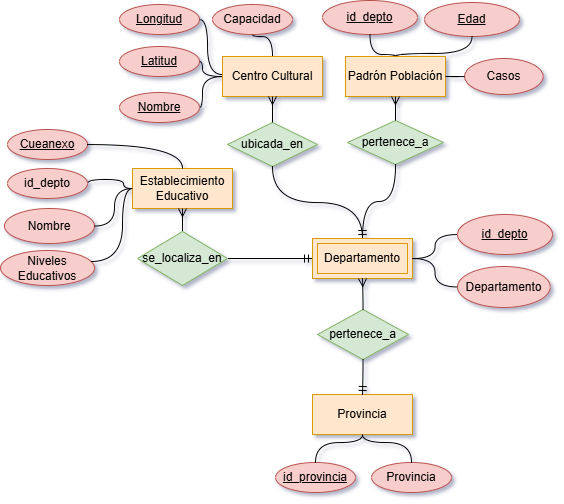

The diagram above was exported from draw.io. Its source (the exported page's mxGraphModel, read from the mxfile embedded in the PNG):
<mxGraphModel dx="1059" dy="1447" grid="1" gridSize="10" guides="1" tooltips="1" connect="1" arrows="1" fold="1" page="1" pageScale="1" pageWidth="1169" pageHeight="827" background="none" math="0" shadow="1">
  <root>
    <mxCell id="0" />
    <mxCell id="1" parent="0" />
    <mxCell id="zyaboOiqE5YYwJjso_Xx-1" value="Provincia" style="whiteSpace=wrap;html=1;align=center;fillColor=#ffe6cc;strokeColor=#d79b00;" parent="1" vertex="1">
      <mxGeometry x="405" y="360" width="100" height="40" as="geometry" />
    </mxCell>
    <mxCell id="zyaboOiqE5YYwJjso_Xx-3" value="Establecimiento&lt;div&gt;Educativo&lt;/div&gt;" style="whiteSpace=wrap;html=1;align=center;fillColor=#ffe6cc;strokeColor=#d79b00;" parent="1" vertex="1">
      <mxGeometry x="225" y="134" width="100" height="40" as="geometry" />
    </mxCell>
    <mxCell id="zyaboOiqE5YYwJjso_Xx-4" value="Centro Cultural" style="whiteSpace=wrap;html=1;align=center;fillColor=#ffe6cc;strokeColor=#d79b00;" parent="1" vertex="1">
      <mxGeometry x="315" y="22" width="100" height="40" as="geometry" />
    </mxCell>
    <mxCell id="zyaboOiqE5YYwJjso_Xx-6" value="Padrón Población" style="whiteSpace=wrap;html=1;align=center;fillColor=#ffe6cc;strokeColor=#d79b00;" parent="1" vertex="1">
      <mxGeometry x="438" y="22" width="100" height="40" as="geometry" />
    </mxCell>
    <mxCell id="zyaboOiqE5YYwJjso_Xx-9" value="Cueanexo" style="ellipse;whiteSpace=wrap;html=1;align=center;fontStyle=4;fillColor=#f8cecc;strokeColor=#b85450;" parent="1" vertex="1">
      <mxGeometry x="100" y="95" width="80" height="30" as="geometry" />
    </mxCell>
    <mxCell id="zyaboOiqE5YYwJjso_Xx-10" value="Nombre" style="ellipse;whiteSpace=wrap;html=1;align=center;fillColor=#f8cecc;strokeColor=#b85450;" parent="1" vertex="1">
      <mxGeometry x="97" y="174" width="90" height="35" as="geometry" />
    </mxCell>
    <mxCell id="zyaboOiqE5YYwJjso_Xx-11" value="Niveles Educativos" style="ellipse;whiteSpace=wrap;html=1;align=center;fillColor=#f8cecc;strokeColor=#b85450;" parent="1" vertex="1">
      <mxGeometry x="93" y="216" width="94" height="35" as="geometry" />
    </mxCell>
    <mxCell id="Y45alARJ79JNne2aD2Tk-10" value="" style="edgeStyle=orthogonalEdgeStyle;fontSize=12;html=1;endArrow=ERmandOne;rounded=0;curved=1;" parent="1" source="Y45alARJ79JNne2aD2Tk-39" target="1WPwngO0lhU2ax_L6Jsb-1" edge="1">
      <mxGeometry width="100" height="100" relative="1" as="geometry">
        <mxPoint x="474" y="100.00000000000006" as="sourcePoint" />
        <mxPoint x="550" y="80" as="targetPoint" />
      </mxGeometry>
    </mxCell>
    <mxCell id="Y45alARJ79JNne2aD2Tk-11" value="" style="edgeStyle=orthogonalEdgeStyle;fontSize=12;html=1;endArrow=ERmany;rounded=0;curved=1;" parent="1" source="Y45alARJ79JNne2aD2Tk-39" target="zyaboOiqE5YYwJjso_Xx-3" edge="1">
      <mxGeometry width="100" height="100" relative="1" as="geometry">
        <mxPoint x="354.0000000000001" y="100.00000000000006" as="sourcePoint" />
        <mxPoint x="460" y="60" as="targetPoint" />
      </mxGeometry>
    </mxCell>
    <mxCell id="Y45alARJ79JNne2aD2Tk-12" value="Provincia" style="ellipse;whiteSpace=wrap;html=1;align=center;fillColor=#f8cecc;strokeColor=#b85450;" parent="1" vertex="1">
      <mxGeometry x="464" y="428" width="80" height="30" as="geometry" />
    </mxCell>
    <mxCell id="Y45alARJ79JNne2aD2Tk-14" value="id_provincia" style="ellipse;whiteSpace=wrap;html=1;align=center;fontStyle=4;fillColor=#f8cecc;strokeColor=#b85450;" parent="1" vertex="1">
      <mxGeometry x="368" y="428" width="80" height="30" as="geometry" />
    </mxCell>
    <mxCell id="Y45alARJ79JNne2aD2Tk-32" style="edgeStyle=orthogonalEdgeStyle;curved=1;rounded=0;orthogonalLoop=1;jettySize=auto;html=1;endArrow=none;startFill=0;" parent="1" source="Y45alARJ79JNne2aD2Tk-23" target="1WPwngO0lhU2ax_L6Jsb-1" edge="1">
      <mxGeometry relative="1" as="geometry">
        <mxPoint x="690" y="240" as="targetPoint" />
      </mxGeometry>
    </mxCell>
    <mxCell id="Y45alARJ79JNne2aD2Tk-23" value="Departamento" style="ellipse;whiteSpace=wrap;html=1;align=center;fillColor=#f8cecc;strokeColor=#b85450;" parent="1" vertex="1">
      <mxGeometry x="550" y="232" width="92.75" height="41" as="geometry" />
    </mxCell>
    <mxCell id="Y45alARJ79JNne2aD2Tk-39" value="se_localiza_en" style="shape=rhombus;perimeter=rhombusPerimeter;whiteSpace=wrap;html=1;align=center;fillColor=#d5e8d4;strokeColor=#82b366;" parent="1" vertex="1">
      <mxGeometry x="230" y="197" width="90" height="54" as="geometry" />
    </mxCell>
    <mxCell id="Y45alARJ79JNne2aD2Tk-51" value="ubicada_en" style="shape=rhombus;perimeter=rhombusPerimeter;whiteSpace=wrap;html=1;align=center;fillColor=#d5e8d4;strokeColor=#82b366;" parent="1" vertex="1">
      <mxGeometry x="320" y="88" width="90" height="44" as="geometry" />
    </mxCell>
    <mxCell id="Y45alARJ79JNne2aD2Tk-52" value="" style="edgeStyle=orthogonalEdgeStyle;fontSize=12;html=1;endArrow=ERmandOne;rounded=0;curved=1;" parent="1" source="Y45alARJ79JNne2aD2Tk-51" target="1WPwngO0lhU2ax_L6Jsb-1" edge="1">
      <mxGeometry width="100" height="100" relative="1" as="geometry">
        <mxPoint x="384" y="175" as="sourcePoint" />
        <mxPoint x="415" y="356.0000000000001" as="targetPoint" />
      </mxGeometry>
    </mxCell>
    <mxCell id="Y45alARJ79JNne2aD2Tk-53" value="" style="edgeStyle=orthogonalEdgeStyle;fontSize=12;html=1;endArrow=ERmany;rounded=0;curved=1;" parent="1" source="Y45alARJ79JNne2aD2Tk-51" target="zyaboOiqE5YYwJjso_Xx-4" edge="1">
      <mxGeometry width="100" height="100" relative="1" as="geometry">
        <mxPoint x="500" y="260" as="sourcePoint" />
        <mxPoint x="480" y="315" as="targetPoint" />
      </mxGeometry>
    </mxCell>
    <mxCell id="Y45alARJ79JNne2aD2Tk-56" value="Longitud" style="ellipse;whiteSpace=wrap;html=1;align=center;fontStyle=4;fillColor=#f8cecc;strokeColor=#b85450;" parent="1" vertex="1">
      <mxGeometry x="212" y="-30" width="80" height="30" as="geometry" />
    </mxCell>
    <mxCell id="Y45alARJ79JNne2aD2Tk-57" value="Latitud" style="ellipse;whiteSpace=wrap;html=1;align=center;fontStyle=4;fillColor=#f8cecc;strokeColor=#b85450;" parent="1" vertex="1">
      <mxGeometry x="212" y="12" width="80" height="30" as="geometry" />
    </mxCell>
    <mxCell id="Y45alARJ79JNne2aD2Tk-58" value="Nombre" style="ellipse;whiteSpace=wrap;html=1;align=center;fontStyle=4;fillColor=#f8cecc;strokeColor=#b85450;" parent="1" vertex="1">
      <mxGeometry x="212" y="58" width="80" height="30" as="geometry" />
    </mxCell>
    <mxCell id="Y45alARJ79JNne2aD2Tk-59" value="Capacidad" style="ellipse;whiteSpace=wrap;html=1;align=center;fillColor=#f8cecc;strokeColor=#b85450;" parent="1" vertex="1">
      <mxGeometry x="305" y="-30" width="80" height="30" as="geometry" />
    </mxCell>
    <mxCell id="Y45alARJ79JNne2aD2Tk-64" value="pertenece_a" style="shape=rhombus;perimeter=rhombusPerimeter;whiteSpace=wrap;html=1;align=center;fillColor=#d5e8d4;strokeColor=#82b366;" parent="1" vertex="1">
      <mxGeometry x="440" y="86" width="96" height="44" as="geometry" />
    </mxCell>
    <mxCell id="Y45alARJ79JNne2aD2Tk-65" value="" style="edgeStyle=orthogonalEdgeStyle;fontSize=12;html=1;endArrow=ERmany;rounded=0;curved=1;" parent="1" source="Y45alARJ79JNne2aD2Tk-64" target="zyaboOiqE5YYwJjso_Xx-6" edge="1">
      <mxGeometry width="100" height="100" relative="1" as="geometry">
        <mxPoint x="500" y="260" as="sourcePoint" />
        <mxPoint x="480" y="315" as="targetPoint" />
      </mxGeometry>
    </mxCell>
    <mxCell id="Y45alARJ79JNne2aD2Tk-66" value="" style="edgeStyle=orthogonalEdgeStyle;fontSize=12;html=1;endArrow=ERmandOne;rounded=0;curved=1;" parent="1" source="Y45alARJ79JNne2aD2Tk-64" target="1WPwngO0lhU2ax_L6Jsb-1" edge="1">
      <mxGeometry width="100" height="100" relative="1" as="geometry">
        <mxPoint x="540" y="235" as="sourcePoint" />
        <mxPoint x="440" y="250" as="targetPoint" />
      </mxGeometry>
    </mxCell>
    <mxCell id="Y45alARJ79JNne2aD2Tk-69" value="&lt;u&gt;Edad&lt;/u&gt;" style="ellipse;whiteSpace=wrap;html=1;align=center;fillColor=#f8cecc;strokeColor=#b85450;" parent="1" vertex="1">
      <mxGeometry x="517" y="-32" width="95" height="34" as="geometry" />
    </mxCell>
    <mxCell id="Y45alARJ79JNne2aD2Tk-70" value="Casos" style="ellipse;whiteSpace=wrap;html=1;align=center;fillColor=#f8cecc;strokeColor=#b85450;" parent="1" vertex="1">
      <mxGeometry x="557.13" y="24" width="78.5" height="36" as="geometry" />
    </mxCell>
    <mxCell id="Y45alARJ79JNne2aD2Tk-71" style="edgeStyle=orthogonalEdgeStyle;curved=1;rounded=0;orthogonalLoop=1;jettySize=auto;html=1;endArrow=none;startFill=0;entryX=0.5;entryY=0;entryDx=0;entryDy=0;" parent="1" source="Y45alARJ79JNne2aD2Tk-69" target="zyaboOiqE5YYwJjso_Xx-6" edge="1">
      <mxGeometry relative="1" as="geometry">
        <mxPoint x="410" y="450" as="sourcePoint" />
        <mxPoint x="763" y="-15" as="targetPoint" />
        <Array as="points">
          <mxPoint x="565" y="19" />
          <mxPoint x="488" y="19" />
        </Array>
      </mxGeometry>
    </mxCell>
    <mxCell id="Y45alARJ79JNne2aD2Tk-72" style="edgeStyle=orthogonalEdgeStyle;curved=1;rounded=0;orthogonalLoop=1;jettySize=auto;html=1;endArrow=none;startFill=0;entryX=1;entryY=0.5;entryDx=0;entryDy=0;" parent="1" source="Y45alARJ79JNne2aD2Tk-70" target="zyaboOiqE5YYwJjso_Xx-6" edge="1">
      <mxGeometry relative="1" as="geometry">
        <mxPoint x="420" y="460" as="sourcePoint" />
        <mxPoint x="698" y="29" as="targetPoint" />
      </mxGeometry>
    </mxCell>
    <mxCell id="Y45alARJ79JNne2aD2Tk-73" style="edgeStyle=orthogonalEdgeStyle;curved=1;rounded=0;orthogonalLoop=1;jettySize=auto;html=1;endArrow=none;startFill=0;" parent="1" source="Y45alARJ79JNne2aD2Tk-12" target="zyaboOiqE5YYwJjso_Xx-1" edge="1">
      <mxGeometry relative="1" as="geometry">
        <mxPoint x="410" y="450" as="sourcePoint" />
        <mxPoint x="455" y="420" as="targetPoint" />
      </mxGeometry>
    </mxCell>
    <mxCell id="Y45alARJ79JNne2aD2Tk-74" style="edgeStyle=orthogonalEdgeStyle;curved=1;rounded=0;orthogonalLoop=1;jettySize=auto;html=1;endArrow=none;startFill=0;" parent="1" source="Y45alARJ79JNne2aD2Tk-14" target="zyaboOiqE5YYwJjso_Xx-1" edge="1">
      <mxGeometry relative="1" as="geometry">
        <mxPoint x="100" y="225" as="sourcePoint" />
        <mxPoint x="140" y="190" as="targetPoint" />
      </mxGeometry>
    </mxCell>
    <mxCell id="Y45alARJ79JNne2aD2Tk-75" style="edgeStyle=orthogonalEdgeStyle;curved=1;rounded=0;orthogonalLoop=1;jettySize=auto;html=1;endArrow=none;startFill=0;entryX=0;entryY=0.5;entryDx=0;entryDy=0;" parent="1" source="zyaboOiqE5YYwJjso_Xx-11" edge="1" target="zyaboOiqE5YYwJjso_Xx-3">
      <mxGeometry relative="1" as="geometry">
        <mxPoint x="89" y="155" as="sourcePoint" />
        <mxPoint x="280" y="170" as="targetPoint" />
        <Array as="points">
          <mxPoint x="215" y="227" />
          <mxPoint x="215" y="154" />
        </Array>
      </mxGeometry>
    </mxCell>
    <mxCell id="Y45alARJ79JNne2aD2Tk-78" style="edgeStyle=orthogonalEdgeStyle;curved=1;rounded=0;orthogonalLoop=1;jettySize=auto;html=1;endArrow=none;startFill=0;" parent="1" source="zyaboOiqE5YYwJjso_Xx-4" target="Y45alARJ79JNne2aD2Tk-56" edge="1">
      <mxGeometry relative="1" as="geometry">
        <mxPoint x="290" y="370" as="sourcePoint" />
        <mxPoint x="140" y="195" as="targetPoint" />
        <Array as="points">
          <mxPoint x="300" y="40" />
          <mxPoint x="300" y="-15" />
        </Array>
      </mxGeometry>
    </mxCell>
    <mxCell id="Y45alARJ79JNne2aD2Tk-79" style="edgeStyle=orthogonalEdgeStyle;curved=1;rounded=0;orthogonalLoop=1;jettySize=auto;html=1;endArrow=none;startFill=0;" parent="1" source="zyaboOiqE5YYwJjso_Xx-4" target="Y45alARJ79JNne2aD2Tk-57" edge="1">
      <mxGeometry relative="1" as="geometry">
        <mxPoint x="215" y="385" as="sourcePoint" />
        <mxPoint x="190" y="340" as="targetPoint" />
      </mxGeometry>
    </mxCell>
    <mxCell id="Y45alARJ79JNne2aD2Tk-80" style="edgeStyle=orthogonalEdgeStyle;curved=1;rounded=0;orthogonalLoop=1;jettySize=auto;html=1;endArrow=none;startFill=0;" parent="1" source="zyaboOiqE5YYwJjso_Xx-4" target="Y45alARJ79JNne2aD2Tk-58" edge="1">
      <mxGeometry relative="1" as="geometry">
        <mxPoint x="190" y="385" as="sourcePoint" />
        <mxPoint x="111" y="341" as="targetPoint" />
      </mxGeometry>
    </mxCell>
    <mxCell id="Y45alARJ79JNne2aD2Tk-81" style="edgeStyle=orthogonalEdgeStyle;curved=1;rounded=0;orthogonalLoop=1;jettySize=auto;html=1;endArrow=none;startFill=0;" parent="1" source="zyaboOiqE5YYwJjso_Xx-4" target="Y45alARJ79JNne2aD2Tk-59" edge="1">
      <mxGeometry relative="1" as="geometry">
        <mxPoint x="140" y="395" as="sourcePoint" />
        <mxPoint x="130" y="430" as="targetPoint" />
      </mxGeometry>
    </mxCell>
    <mxCell id="Y45alARJ79JNne2aD2Tk-83" style="edgeStyle=orthogonalEdgeStyle;curved=1;rounded=0;orthogonalLoop=1;jettySize=auto;html=1;endArrow=none;startFill=0;" parent="1" source="zyaboOiqE5YYwJjso_Xx-10" target="zyaboOiqE5YYwJjso_Xx-3" edge="1">
      <mxGeometry relative="1" as="geometry">
        <mxPoint x="320" y="90" as="sourcePoint" />
        <mxPoint x="190" y="100" as="targetPoint" />
      </mxGeometry>
    </mxCell>
    <mxCell id="Y45alARJ79JNne2aD2Tk-84" style="edgeStyle=orthogonalEdgeStyle;curved=1;rounded=0;orthogonalLoop=1;jettySize=auto;html=1;endArrow=none;startFill=0;" parent="1" source="zyaboOiqE5YYwJjso_Xx-9" target="zyaboOiqE5YYwJjso_Xx-3" edge="1">
      <mxGeometry relative="1" as="geometry">
        <mxPoint x="230" y="60" as="sourcePoint" />
        <mxPoint x="280" y="170" as="targetPoint" />
      </mxGeometry>
    </mxCell>
    <mxCell id="1WPwngO0lhU2ax_L6Jsb-1" value="Departamento" style="shape=ext;margin=3;double=1;whiteSpace=wrap;html=1;align=center;fillColor=#ffe6cc;strokeColor=#d79b00;" vertex="1" parent="1">
      <mxGeometry x="405" y="204" width="100" height="40" as="geometry" />
    </mxCell>
    <mxCell id="RjmqD9K0sQCsmZrPheEH-1" value="pertenece_a" style="shape=rhombus;perimeter=rhombusPerimeter;whiteSpace=wrap;html=1;align=center;fillColor=#d5e8d4;strokeColor=#82b366;" vertex="1" parent="1">
      <mxGeometry x="410" y="275" width="91" height="50" as="geometry" />
    </mxCell>
    <mxCell id="RjmqD9K0sQCsmZrPheEH-3" value="" style="edgeStyle=orthogonalEdgeStyle;fontSize=12;html=1;endArrow=ERmandOne;rounded=0;curved=1;" edge="1" parent="1" source="RjmqD9K0sQCsmZrPheEH-1" target="zyaboOiqE5YYwJjso_Xx-1">
      <mxGeometry width="100" height="100" relative="1" as="geometry">
        <mxPoint x="390" y="125" as="sourcePoint" />
        <mxPoint x="310" y="160" as="targetPoint" />
      </mxGeometry>
    </mxCell>
    <mxCell id="RjmqD9K0sQCsmZrPheEH-4" value="" style="edgeStyle=orthogonalEdgeStyle;fontSize=12;html=1;endArrow=ERmany;rounded=0;curved=1;" edge="1" parent="1" source="RjmqD9K0sQCsmZrPheEH-1" target="1WPwngO0lhU2ax_L6Jsb-1">
      <mxGeometry width="100" height="100" relative="1" as="geometry">
        <mxPoint x="470" y="125" as="sourcePoint" />
        <mxPoint x="560" y="110" as="targetPoint" />
      </mxGeometry>
    </mxCell>
    <mxCell id="eWroocCmYP3VglZNdD5o-2" style="edgeStyle=orthogonalEdgeStyle;curved=1;rounded=0;orthogonalLoop=1;jettySize=auto;html=1;endArrow=none;startFill=0;exitX=1;exitY=0.5;exitDx=0;exitDy=0;" edge="1" parent="1" source="HKs01pRGJlor3XjQRJfL-6" target="zyaboOiqE5YYwJjso_Xx-3">
      <mxGeometry relative="1" as="geometry">
        <mxPoint x="170" y="125" as="sourcePoint" />
        <mxPoint x="234" y="214" as="targetPoint" />
        <Array as="points">
          <mxPoint x="180" y="145" />
          <mxPoint x="216" y="145" />
          <mxPoint x="216" y="154" />
        </Array>
      </mxGeometry>
    </mxCell>
    <mxCell id="HKs01pRGJlor3XjQRJfL-2" value="id_depto" style="ellipse;whiteSpace=wrap;html=1;align=center;fontStyle=4;fillColor=#f8cecc;strokeColor=#b85450;" vertex="1" parent="1">
      <mxGeometry x="550" y="180" width="95" height="40" as="geometry" />
    </mxCell>
    <mxCell id="HKs01pRGJlor3XjQRJfL-6" value="id_depto" style="ellipse;whiteSpace=wrap;html=1;align=center;fillColor=#f8cecc;strokeColor=#b85450;" vertex="1" parent="1">
      <mxGeometry x="100" y="134" width="80" height="30" as="geometry" />
    </mxCell>
    <mxCell id="HKs01pRGJlor3XjQRJfL-7" value="id_depto" style="ellipse;whiteSpace=wrap;html=1;align=center;fontStyle=4;fillColor=#f8cecc;strokeColor=#b85450;" vertex="1" parent="1">
      <mxGeometry x="415" y="-34" width="95" height="34" as="geometry" />
    </mxCell>
    <mxCell id="P1s6C0VNnaTdYaaeN2CJ-1" style="edgeStyle=orthogonalEdgeStyle;curved=1;rounded=0;orthogonalLoop=1;jettySize=auto;html=1;endArrow=none;startFill=0;" edge="1" parent="1" source="HKs01pRGJlor3XjQRJfL-2" target="1WPwngO0lhU2ax_L6Jsb-1">
      <mxGeometry relative="1" as="geometry">
        <mxPoint x="560" y="267" as="sourcePoint" />
        <mxPoint x="476" y="227" as="targetPoint" />
      </mxGeometry>
    </mxCell>
    <mxCell id="P1s6C0VNnaTdYaaeN2CJ-2" style="edgeStyle=orthogonalEdgeStyle;curved=1;rounded=0;orthogonalLoop=1;jettySize=auto;html=1;endArrow=none;startFill=0;" edge="1" parent="1" source="HKs01pRGJlor3XjQRJfL-7" target="zyaboOiqE5YYwJjso_Xx-6">
      <mxGeometry relative="1" as="geometry">
        <mxPoint x="557" y="389" as="sourcePoint" />
        <mxPoint x="534" y="366" as="targetPoint" />
      </mxGeometry>
    </mxCell>
  </root>
</mxGraphModel>